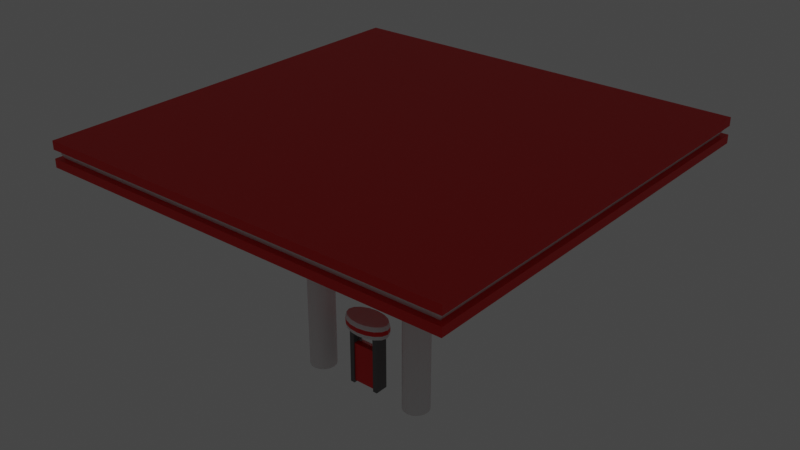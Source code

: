 # Source: posto.blend  (saved by Blender 4.2.66; exported with 4.5.12 LTS)
import bpy
from mathutils import Matrix  # noqa: F401  (used for matrix-valued properties, if any)

bpy.ops.wm.read_factory_settings(use_empty=True)
scene = bpy.context.scene
scene.name = 'Scene'

# ---- collections
col_posto = bpy.data.collections.new('Posto'); scene.collection.children.link(col_posto)
col_bomba = bpy.data.collections.new('Bomba'); col_posto.children.link(col_bomba)
col_lampada = bpy.data.collections.new('Lampada'); col_posto.children.link(col_lampada)
col_pilastra = bpy.data.collections.new('Pilastra'); col_posto.children.link(col_pilastra)
col_teto = bpy.data.collections.new('Teto'); col_posto.children.link(col_teto)

# ---- materials (node trees are filled in below, after node groups)
mat_branco = bpy.data.materials.new('branco')
mat_vermelho = bpy.data.materials.new('vermelho')
mat_vermelho.alpha_threshold = 0.0
mat_vermelho.roughness = 0.5
mat_vermelho.line_color = (0.0, 0.0, 0.0, 1.0)
mat_cinza = bpy.data.materials.new('cinza')
mat_vidro = bpy.data.materials.new('vidro')
mat_luz = bpy.data.materials.new('luz')

# ---- node groups
ng_auto_smooth = bpy.data.node_groups.new('Auto Smooth', 'GeometryNodeTree')
_s = ng_auto_smooth.interface.new_socket(name='Geometry', in_out='OUTPUT', socket_type='NodeSocketGeometry')
_s = ng_auto_smooth.interface.new_socket(name='Geometry', in_out='INPUT', socket_type='NodeSocketGeometry')
_s = ng_auto_smooth.interface.new_socket(name='Angle', in_out='INPUT', socket_type='NodeSocketFloat')
_s.subtype = 'ANGLE'
_s.min_value = 0.0
_s.max_value = 3.142
ng_auto_smooth.is_modifier = True
_N = ng_auto_smooth.nodes; _L = ng_auto_smooth.links
n0 = _N.new('NodeGroupOutput'); n0.name = 'Group Output'; n0.location = (480, -100)
n1 = _N.new('NodeGroupInput'); n1.name = 'Group Input'; n1.location = (-420, -300)
n2 = _N.new('NodeGroupInput'); n2.name = 'Group Input.001'; n2.location = (-60, -100)
n3 = _N.new('GeometryNodeSetShadeSmooth'); n3.name = 'Set Shade Smooth'; n3.location = (120, -100)
n3.domain = 'EDGE'
n4 = _N.new('GeometryNodeSetShadeSmooth'); n4.name = 'Set Shade Smooth.001'; n4.location = (300, -100)
n5 = _N.new('GeometryNodeInputMeshEdgeAngle'); n5.name = 'Edge Angle'; n5.location = (-420, -220)
n6 = _N.new('GeometryNodeInputEdgeSmooth'); n6.name = 'Is Edge Smooth'; n6.location = (-60, -160)
n7 = _N.new('GeometryNodeInputShadeSmooth'); n7.name = 'Is Face Smooth'; n7.location = (-240, -340)
n8 = _N.new('FunctionNodeBooleanMath'); n8.name = 'Boolean Math'; n8.location = (-60, -220)
n9 = _N.new('FunctionNodeCompare'); n9.name = 'Compare'; n9.location = (-240, -180)
n9.operation = 'LESS_EQUAL'
_L.new(n5.outputs[0], n9.inputs[0])
_L.new(n4.outputs[0], n0.inputs[0])
_L.new(n1.outputs[1], n9.inputs[1])
_L.new(n9.outputs[0], n8.inputs[0])
_L.new(n7.outputs[0], n8.inputs[1])
_L.new(n2.outputs[0], n3.inputs[0])
_L.new(n6.outputs[0], n3.inputs[1])
_L.new(n3.outputs[0], n4.inputs[0])
_L.new(n8.outputs[0], n3.inputs[2])
n0.is_active_output = True

# ---- material node trees
mat_branco.use_nodes = True; mat_branco.node_tree.nodes.clear()
_N = mat_branco.node_tree.nodes; _L = mat_branco.node_tree.links
n0 = _N.new('ShaderNodeBsdfPrincipled'); n0.name = 'Principled BSDF'; n0.location = (10, 300)
n0.distribution = 'GGX'
n0.subsurface_method = 'RANDOM_WALK_SKIN'
n0.inputs[3].default_value = 1.45
n0.inputs[27].default_value = (0.0, 0.0, 0.0, 1.0)
n0.inputs[28].default_value = 1.0
n1 = _N.new('ShaderNodeOutputMaterial'); n1.name = 'Material Output'; n1.location = (300, 300)
_L.new(n0.outputs[0], n1.inputs[0])
n1.is_active_output = True
mat_vermelho.use_nodes = True; mat_vermelho.node_tree.nodes.clear()
_N = mat_vermelho.node_tree.nodes; _L = mat_vermelho.node_tree.links
n0 = _N.new('ShaderNodeOutputMaterial'); n0.name = 'Material Output'; n0.location = (300, 300)
n1 = _N.new('ShaderNodeBsdfPrincipled'); n1.name = 'Principled BSDF'; n1.location = (10, 300)
n1.distribution = 'GGX'
n1.subsurface_method = 'RANDOM_WALK_SKIN'
n1.inputs[0].default_value = (0.8, 0.0, 0.0, 1.0)
n1.inputs[3].default_value = 1.45
n1.inputs[27].default_value = (0.0, 0.0, 0.0, 1.0)
n1.inputs[28].default_value = 1.0
_L.new(n1.outputs[0], n0.inputs[0])
n0.is_active_output = True
mat_cinza.use_nodes = True; mat_cinza.node_tree.nodes.clear()
_N = mat_cinza.node_tree.nodes; _L = mat_cinza.node_tree.links
n0 = _N.new('ShaderNodeBsdfPrincipled'); n0.name = 'Principled BSDF'; n0.location = (10, 300)
n0.distribution = 'GGX'
n0.subsurface_method = 'RANDOM_WALK_SKIN'
n0.inputs[0].default_value = (0.1329, 0.1329, 0.1329, 1.0)
n0.inputs[3].default_value = 1.45
n0.inputs[27].default_value = (0.0, 0.0, 0.0, 1.0)
n0.inputs[28].default_value = 1.0
n1 = _N.new('ShaderNodeOutputMaterial'); n1.name = 'Material Output'; n1.location = (300, 300)
_L.new(n0.outputs[0], n1.inputs[0])
n1.is_active_output = True
mat_vidro.use_nodes = True; mat_vidro.node_tree.nodes.clear()
_N = mat_vidro.node_tree.nodes; _L = mat_vidro.node_tree.links
n0 = _N.new('ShaderNodeBsdfPrincipled'); n0.name = 'Principled BSDF'; n0.location = (10, 300)
n0.distribution = 'GGX'
n0.subsurface_method = 'RANDOM_WALK_SKIN'
n0.inputs[0].default_value = (1.0, 1.0, 1.0, 1.0)
n0.inputs[2].default_value = 0.2
n0.inputs[3].default_value = 1.45
n0.inputs[18].default_value = 1.0
n0.inputs[27].default_value = (0.0, 0.0, 0.0, 1.0)
n1 = _N.new('ShaderNodeOutputMaterial'); n1.name = 'Material Output'; n1.location = (300, 300)
_L.new(n0.outputs[0], n1.inputs[0])
n1.is_active_output = True
mat_luz.use_nodes = True; mat_luz.node_tree.nodes.clear()
_N = mat_luz.node_tree.nodes; _L = mat_luz.node_tree.links
n0 = _N.new('ShaderNodeBsdfPrincipled'); n0.name = 'Principled BSDF'; n0.location = (10, 300)
n0.distribution = 'GGX'
n0.subsurface_method = 'RANDOM_WALK_SKIN'
n0.inputs[0].default_value = (1.0, 1.0, 1.0, 1.0)
n0.inputs[3].default_value = 1.45
n0.inputs[27].default_value = (0.9778, 1.0, 0.8444, 1.0)
n0.inputs[28].default_value = 1.0
n1 = _N.new('ShaderNodeOutputMaterial'); n1.name = 'Material Output'; n1.location = (300, 300)
_L.new(n0.outputs[0], n1.inputs[0])
n1.is_active_output = True

# ---- world
world_world = bpy.data.worlds.new('World'); scene.world = world_world
world_world.use_nodes = True; world_world.node_tree.nodes.clear()
_N = world_world.node_tree.nodes; _L = world_world.node_tree.links
n0 = _N.new('ShaderNodeOutputWorld'); n0.name = 'World Output'; n0.location = (300, 300)
n1 = _N.new('ShaderNodeBackground'); n1.name = 'Background'; n1.location = (10, 300)
n1.inputs[0].default_value = (0.05088, 0.05088, 0.05088, 1.0)
_L.new(n1.outputs[0], n0.inputs[0])
n0.is_active_output = True
world_world.color = (0.05088, 0.05088, 0.05088)
world_world.use_sun_shadow = False
world_world.sun_shadow_jitter_overblur = 0.0

# ---- meshes
me_cylinder_007 = bpy.data.meshes.new('Cylinder.007')
me_cylinder_007.from_pydata([(0.0, 0.6, 0.0), (0.0, 0.6, 0.6), (0.3827, 0.5543, 0.0), (0.3827, 0.5543, 0.6), (0.7071, 0.4243, 8.028e-09), (0.7071, 0.4243, 0.6), (0.9239, 0.2296, 0.0), (0.9239, 0.2296, 0.6), (1.0, 0.0, 0.0), (1.0, 4.768e-07, 0.6), (0.9239, -0.2296, 0.0), (0.9239, -0.2296, 0.6), (0.7071, -0.4243, -8.028e-09), (0.7071, -0.4243, 0.6), (0.3827, -0.5543, 8.117e-09), (0.3827, -0.5543, 0.6), (0.0, -0.6, 0.0), (0.0, -0.6, 0.6), (-0.3827, -0.5543, 8.117e-09), (-0.3827, -0.5543, 0.6), (-0.7071, -0.4243, -8.028e-09), (-0.7071, -0.4243, 0.6), (-0.9239, -0.2296, 0.0), (-0.9239, -0.2296, 0.6), (-1.0, 0.0, 0.0), (-1.0, 4.768e-07, 0.6), (-0.9239, 0.2296, 0.0), (-0.9239, 0.2296, 0.6), (-0.7071, 0.4243, 8.028e-09), (-0.7071, 0.4243, 0.6), (-0.3827, 0.5543, 0.0), (-0.3827, 0.5543, 0.6), (2.712e-10, 0.6539, 0.1954), (5.423e-10, 0.6539, 0.4046), (0.3959, 0.6061, 0.4045), (0.3959, 0.6061, 0.1955), (0.7345, 0.4683, 0.4043), (0.7345, 0.4683, 0.1957), (0.9651, 0.2566, 0.404), (0.9651, 0.2566, 0.196), (1.048, 3.13e-07, 0.4038), (1.048, 1.638e-07, 0.1962), (0.9651, -0.2566, 0.404), (0.9651, -0.2566, 0.196), (0.7345, -0.4683, 0.4043), (0.7345, -0.4683, 0.1957), (0.3959, -0.6061, 0.4045), (0.3959, -0.6061, 0.1955), (5.146e-10, -0.6539, 0.4046), (2.573e-10, -0.6539, 0.1954), (-0.3959, -0.6061, 0.4045), (-0.3959, -0.6061, 0.1955), (-0.7345, -0.4683, 0.4043), (-0.7345, -0.4683, 0.1957), (-0.9651, -0.2566, 0.404), (-0.9651, -0.2566, 0.196), (-1.048, 3.13e-07, 0.4038), (-1.048, 1.638e-07, 0.1962), (-0.9651, 0.2566, 0.404), (-0.9651, 0.2566, 0.196), (-0.7345, 0.4683, 0.4043), (-0.7345, 0.4683, 0.1957), (-0.3959, 0.6061, 0.4045), (-0.3959, 0.6061, 0.1955), (-0.5, -0.25, -2.5), (-0.5, -0.25, -0.7), (-0.5, 0.25, -2.5), (-0.5, 0.25, -0.7), (0.5, -0.25, -2.5), (0.5, -0.25, -0.7), (0.5, 0.25, -2.5), (0.5, 0.25, -0.7), (-0.7, -0.3, -2.6), (-0.7, -0.3, -1.192e-07), (-0.7, 0.3, -2.6), (-0.7, 0.3, -1.192e-07), (-0.5, -0.3, -2.6), (-0.5, -0.3, -1.192e-07), (-0.5, 0.3, -2.6), (-0.5, 0.3, -1.192e-07), (0.5, -0.3, -2.6), (0.5, -0.3, -1.192e-07), (0.5, 0.3, -2.6), (0.5, 0.3, -1.192e-07), (0.7, -0.3, -2.6), (0.7, -0.3, -1.192e-07), (0.7, 0.3, -2.6), (0.7, 0.3, -1.192e-07), (-0.5, 0.1, -0.1), (-0.5, 0.1, -0.6), (-0.5, -0.1, -0.1), (-0.5, -0.1, -0.6), (0.5, 0.1, -0.1), (0.5, 0.1, -0.6), (0.5, -0.1, -0.6), (0.5, -0.1, -0.1)], [], [(33, 1, 3, 34), (34, 3, 5, 36), (36, 5, 7, 38), (38, 7, 9, 40), (40, 9, 11, 42), (42, 11, 13, 44), (44, 13, 15, 46), (46, 15, 17, 48), (48, 17, 19, 50), (50, 19, 21, 52), (52, 21, 23, 54), (54, 23, 25, 56), (56, 25, 27, 58), (58, 27, 29, 60), (3, 1, 31, 29, 27, 25, 23, 21, 19, 17, 15, 13, 11, 9, 7, 5), (60, 29, 31, 62), (62, 31, 1, 33), (0, 2, 4, 6, 8, 10, 12, 14, 16, 18, 20, 22, 24, 26, 28, 30), (30, 63, 32, 0), (63, 62, 33, 32), (28, 61, 63, 30), (61, 60, 62, 63), (26, 59, 61, 28), (59, 58, 60, 61), (24, 57, 59, 26), (57, 56, 58, 59), (22, 55, 57, 24), (55, 54, 56, 57), (20, 53, 55, 22), (53, 52, 54, 55), (18, 51, 53, 20), (51, 50, 52, 53), (16, 49, 51, 18), (49, 48, 50, 51), (14, 47, 49, 16), (47, 46, 48, 49), (12, 45, 47, 14), (45, 44, 46, 47), (10, 43, 45, 12), (43, 42, 44, 45), (8, 41, 43, 10), (41, 40, 42, 43), (6, 39, 41, 8), (39, 38, 40, 41), (4, 37, 39, 6), (37, 36, 38, 39), (2, 35, 37, 4), (35, 34, 36, 37), (0, 32, 35, 2), (32, 33, 34, 35), (66, 67, 71, 70), (68, 69, 65, 64), (66, 70, 68, 64), (71, 67, 65, 69), (72, 73, 75, 74), (74, 75, 79, 78), (78, 79, 77, 76), (76, 77, 73, 72), (74, 78, 76, 72), (80, 81, 83, 82), (82, 83, 87, 86), (86, 87, 85, 84), (84, 85, 81, 80), (82, 86, 84, 80), (93, 89, 88, 92), (95, 90, 91, 94), (91, 89, 93, 94), (88, 90, 95, 92)])
me_cylinder_007.polygons.foreach_set('use_smooth', [1, 1, 1, 1, 1, 1, 1, 1, 1, 1, 1, 1, 1, 1, 1, 1, 1, 1, 1, 1, 1, 1, 1, 1, 1, 1, 1, 1, 1, 1, 1, 1, 1, 1, 1, 1, 1, 1, 1, 1, 1, 1, 1, 1, 1, 1, 1, 1, 1, 1, 0, 0, 0, 0, 0, 0, 0, 0, 0, 0, 0, 0, 0, 0, 0, 0, 0, 0])
me_cylinder_007.polygons.foreach_set('material_index', [0, 0, 0, 0, 0, 0, 0, 0, 0, 0, 0, 0, 0, 0, 0, 0, 0, 0, 0, 1, 0, 1, 0, 1, 0, 1, 0, 1, 0, 1, 0, 1, 0, 1, 0, 1, 0, 1, 0, 1, 0, 1, 0, 1, 0, 1, 0, 1, 0, 1, 1, 1, 1, 1, 2, 2, 2, 2, 2, 2, 2, 2, 2, 2, 3, 3, 3, 3])
_uv = me_cylinder_007.uv_layers.new(name='UVMap')
_uv.uv.foreach_set('vector', [0.5, 0.9011, 0.5, 0.9561, 0.6076, 0.9561, 0.6113, 0.9011, 0.6113, 0.9011, 0.6076, 0.9561, 0.6989, 0.9561, 0.7066, 0.9011, 0.7066, 0.9011, 0.6989, 0.9561, 0.7598, 0.9561, 0.7714, 0.901, 0.5722, 0.901, 0.5646, 0.9561, 0.5, 0.9561, 0.5, 0.9009, 0.5, 0.9009, 0.5, 0.9561, 0.4354, 0.9561, 0.4278, 0.901, 0.7714, 0.901, 0.7598, 0.9561, 0.6989, 0.9561, 0.7066, 0.9011, 0.7066, 0.9011, 0.6989, 0.9561, 0.6076, 0.9561, 0.6113, 0.9011, 0.6113, 0.9011, 0.6076, 0.9561, 0.5, 0.9561, 0.5, 0.9011, 0.5, 0.9011, 0.5, 0.9561, 0.3924, 0.9561, 0.3887, 0.9011, 0.3887, 0.9011, 0.3924, 0.9561, 0.3011, 0.9561, 0.2934, 0.9011, 0.2934, 0.9011, 0.3011, 0.9561, 0.2402, 0.9561, 0.2286, 0.901, 0.4278, 0.901, 0.4354, 0.9561, 0.5, 0.9561, 0.5, 0.9009, 0.5, 0.9009, 0.5, 0.9561, 0.5646, 0.9561, 0.5722, 0.901, 0.2286, 0.901, 0.2402, 0.9561, 0.3011, 0.9561, 0.2934, 0.9011, 0.6076, 0.9085, 0.5, 0.9214, 0.3924, 0.9085, 0.3011, 0.8719, 0.2402, 0.8172, 0.2188, 0.7526, 0.2402, 0.688, 0.3011, 0.6333, 0.3924, 0.5967, 0.5, 0.5839, 0.6076, 0.5967, 0.6989, 0.6333, 0.7598, 0.688, 0.7812, 0.7526, 0.7598, 0.8172, 0.6989, 0.8719, 0.2934, 0.9011, 0.3011, 0.9561, 0.3924, 0.9561, 0.3887, 0.9011, 0.3887, 0.9011, 0.3924, 0.9561, 0.5, 0.9561, 0.5, 0.9011, 0.5, 0.9214, 0.6076, 0.9085, 0.6989, 0.8719, 0.7598, 0.8172, 0.7812, 0.7526, 0.7598, 0.688, 0.6989, 0.6333, 0.6076, 0.5967, 0.5, 0.5839, 0.3924, 0.5967, 0.3011, 0.6333, 0.2402, 0.688, 0.2188, 0.7526, 0.2402, 0.8172, 0.3011, 0.8719, 0.3924, 0.9085, 0.3924, 0.7874, 0.3887, 0.8423, 0.5, 0.8423, 0.5, 0.7874, 0.3887, 0.8423, 0.3887, 0.9011, 0.5, 0.9011, 0.5, 0.8423, 0.3011, 0.7874, 0.2934, 0.8424, 0.3887, 0.8423, 0.3924, 0.7874, 0.2934, 0.8424, 0.2934, 0.9011, 0.3887, 0.9011, 0.3887, 0.8423, 0.2402, 0.7874, 0.2286, 0.8425, 0.2934, 0.8424, 0.3011, 0.7874, 0.2286, 0.8425, 0.2286, 0.901, 0.2934, 0.9011, 0.2934, 0.8424, 0.5, 0.7874, 0.5, 0.8425, 0.5722, 0.8425, 0.5646, 0.7874, 0.5, 0.8425, 0.5, 0.9009, 0.5722, 0.901, 0.5722, 0.8425, 0.4354, 0.7874, 0.4278, 0.8425, 0.5, 0.8425, 0.5, 0.7874, 0.4278, 0.8425, 0.4278, 0.901, 0.5, 0.9009, 0.5, 0.8425, 0.3011, 0.7874, 0.2934, 0.8424, 0.2286, 0.8425, 0.2402, 0.7874, 0.2934, 0.8424, 0.2934, 0.9011, 0.2286, 0.901, 0.2286, 0.8425, 0.3924, 0.7874, 0.3887, 0.8423, 0.2934, 0.8424, 0.3011, 0.7874, 0.3887, 0.8423, 0.3887, 0.9011, 0.2934, 0.9011, 0.2934, 0.8424, 0.5, 0.7874, 0.5, 0.8423, 0.3887, 0.8423, 0.3924, 0.7874, 0.5, 0.8423, 0.5, 0.9011, 0.3887, 0.9011, 0.3887, 0.8423, 0.6076, 0.7874, 0.6113, 0.8423, 0.5, 0.8423, 0.5, 0.7874, 0.6113, 0.8423, 0.6113, 0.9011, 0.5, 0.9011, 0.5, 0.8423, 0.6989, 0.7874, 0.7066, 0.8424, 0.6113, 0.8423, 0.6076, 0.7874, 0.7066, 0.8424, 0.7066, 0.9011, 0.6113, 0.9011, 0.6113, 0.8423, 0.7598, 0.7874, 0.7714, 0.8425, 0.7066, 0.8424, 0.6989, 0.7874, 0.7714, 0.8425, 0.7714, 0.901, 0.7066, 0.9011, 0.7066, 0.8424, 0.5, 0.7874, 0.5, 0.8425, 0.4278, 0.8425, 0.4354, 0.7874, 0.5, 0.8425, 0.5, 0.9009, 0.4278, 0.901, 0.4278, 0.8425, 0.5646, 0.7874, 0.5722, 0.8425, 0.5, 0.8425, 0.5, 0.7874, 0.5722, 0.8425, 0.5722, 0.901, 0.5, 0.9009, 0.5, 0.8425, 0.6989, 0.7874, 0.7066, 0.8424, 0.7714, 0.8425, 0.7598, 0.7874, 0.7066, 0.8424, 0.7066, 0.9011, 0.7714, 0.901, 0.7714, 0.8425, 0.6076, 0.7874, 0.6113, 0.8423, 0.7066, 0.8424, 0.6989, 0.7874, 0.6113, 0.8423, 0.6113, 0.9011, 0.7066, 0.9011, 0.7066, 0.8424, 0.5, 0.7874, 0.5, 0.8423, 0.6113, 0.8423, 0.6076, 0.7874, 0.5, 0.8423, 0.5, 0.9011, 0.6113, 0.9011, 0.6113, 0.8423, 0.3594, 0.08423, 0.3594, 0.5905, 0.6406, 0.5905, 0.6406, 0.08423, 0.6406, 0.08423, 0.6406, 0.5905, 0.3594, 0.5905, 0.3594, 0.08423, 0.3594, 0.8229, 0.6406, 0.8229, 0.6406, 0.6823, 0.3594, 0.6823, 0.6406, 0.8229, 0.3594, 0.8229, 0.3594, 0.6823, 0.6406, 0.6823, 0.4156, 0.0561, 0.4156, 0.7874, 0.5844, 0.7874, 0.5844, 0.0561, 0.3031, 0.0561, 0.3031, 0.7874, 0.3594, 0.7874, 0.3594, 0.0561, 0.5844, 0.0561, 0.5844, 0.7874, 0.4156, 0.7874, 0.4156, 0.0561, 0.3594, 0.0561, 0.3594, 0.7874, 0.3031, 0.7874, 0.3031, 0.0561, 0.3031, 0.837, 0.3594, 0.837, 0.3594, 0.6682, 0.3031, 0.6682, 0.4156, 0.0561, 0.4156, 0.7874, 0.5844, 0.7874, 0.5844, 0.0561, 0.6406, 0.0561, 0.6406, 0.7874, 0.6969, 0.7874, 0.6969, 0.0561, 0.5844, 0.0561, 0.5844, 0.7874, 0.4156, 0.7874, 0.4156, 0.0561, 0.6969, 0.0561, 0.6969, 0.7874, 0.6406, 0.7874, 0.6406, 0.0561, 0.6406, 0.837, 0.6969, 0.837, 0.6969, 0.6682, 0.6406, 0.6682, 0.6406, 0.6186, 0.3594, 0.6186, 0.3594, 0.7592, 0.6406, 0.7592, 0.6406, 0.7592, 0.3594, 0.7592, 0.3594, 0.6186, 0.6406, 0.6186, 0.3594, 0.7245, 0.3594, 0.7807, 0.6406, 0.7807, 0.6406, 0.7245, 0.3594, 0.7807, 0.3594, 0.7245, 0.6406, 0.7245, 0.6406, 0.7807])
me_cylinder_007.materials.append(mat_branco)
me_cylinder_007.materials.append(mat_vermelho)
me_cylinder_007.materials.append(mat_cinza)
me_cylinder_007.materials.append(mat_vidro)
me_cylinder_007.update()
me_suporte = bpy.data.meshes.new('Suporte')
me_suporte.from_pydata([(7.153e-07, 0.4307, -1.907e-06), (7.153e-07, 0.05, 0.5), (0.1648, 0.3979, -1.907e-06), (0.01913, 0.04619, 0.5), (0.3046, 0.3046, -1.907e-06), (0.03536, 0.03536, 0.5), (0.3979, 0.1648, -1.907e-06), (0.04619, 0.01913, 0.5), (0.4307, 7.041e-09, -1.907e-06), (0.05, -3.05e-09, 0.5), (0.3979, -0.1648, -1.907e-06), (0.04619, -0.01913, 0.5), (0.3046, -0.3046, -1.907e-06), (0.03536, -0.03536, 0.5), (0.1648, -0.3979, -1.907e-06), (0.01913, -0.04619, 0.5), (7.153e-07, -0.4307, -1.907e-06), (7.153e-07, -0.05, 0.5), (-0.1648, -0.3979, -1.907e-06), (-0.01913, -0.04619, 0.5), (-0.3046, -0.3046, -1.907e-06), (-0.03535, -0.03536, 0.5), (-0.3979, -0.1648, -1.907e-06), (-0.04619, -0.01913, 0.5), (-0.4307, 7.041e-09, -1.907e-06), (-0.05, -3.05e-09, 0.5), (-0.3979, 0.1648, -1.907e-06), (-0.04619, 0.01913, 0.5), (-0.3046, 0.3046, -1.907e-06), (-0.03535, 0.03536, 0.5), (-0.1648, 0.3979, -1.907e-06), (-0.01913, 0.04619, 0.5), (7.153e-07, 0.5, -1.907e-06), (0.1913, 0.4619, -1.907e-06), (0.3536, 0.3536, -1.907e-06), (0.4619, 0.1913, -1.907e-06), (0.5, 7.567e-09, -1.907e-06), (0.4619, -0.1913, -1.907e-06), (0.3536, -0.3536, -1.907e-06), (0.1913, -0.4619, -1.907e-06), (7.153e-07, -0.5, -1.907e-06), (-0.1913, -0.4619, -1.907e-06), (-0.3536, -0.3536, -1.907e-06), (-0.4619, -0.1913, -1.907e-06), (-0.5, 7.567e-09, -1.907e-06), (-0.4619, 0.1913, -1.907e-06), (-0.3536, 0.3536, -1.907e-06), (-0.1913, 0.4619, -1.907e-06), (9.073e-07, 0.02963, 0.4), (0.01134, 0.02737, 0.4), (0.02095, 0.02095, 0.4), (0.02737, 0.01134, 0.4), (0.02963, 1.408e-09, 0.4), (0.02737, -0.01134, 0.4), (0.02095, -0.02095, 0.4), (0.01134, -0.02737, 0.4), (9.073e-07, -0.02963, 0.4), (-0.01134, -0.02737, 0.4), (-0.02095, -0.02095, 0.4), (-0.02737, -0.01134, 0.4), (-0.02963, 1.408e-09, 0.4), (-0.02737, 0.01134, 0.4), (-0.02095, 0.02095, 0.4), (-0.01134, 0.02737, 0.4), (9.06e-07, 0.08614, 0.4), (0.03297, 0.07959, 0.4), (0.06091, 0.06091, 0.4), (0.07959, 0.03297, 0.4), (0.08614, 1.408e-09, 0.4), (0.07959, -0.03297, 0.4), (0.06091, -0.06091, 0.4), (0.03297, -0.07959, 0.4), (9.06e-07, -0.08614, 0.4), (-0.03296, -0.07959, 0.4), (-0.06091, -0.06091, 0.4), (-0.07959, -0.03297, 0.4), (-0.08614, 1.408e-09, 0.4), (-0.07959, 0.03297, 0.4), (-0.06091, 0.06091, 0.4), (-0.03296, 0.07959, 0.4), (8.9e-07, 0.02963, 0.2), (0.01134, 0.02737, 0.2), (0.02095, 0.02095, 0.2), (0.02737, 0.01134, 0.2), (0.02963, 1.408e-09, 0.2), (0.02737, -0.01134, 0.2), (0.02095, -0.02095, 0.2), (0.01134, -0.02737, 0.2), (8.9e-07, -0.02963, 0.2), (-0.01134, -0.02737, 0.2), (-0.02095, -0.02095, 0.2), (-0.02737, -0.01134, 0.2), (-0.02963, 1.408e-09, 0.2), (-0.02737, 0.01134, 0.2), (-0.02095, 0.02095, 0.2), (-0.01134, 0.02737, 0.2), (-0.01913, -0.04619, 0.6), (-0.03535, -0.03536, 0.6), (-0.03535, 0.03536, 0.6), (-0.01913, 0.04619, 0.6), (0.03536, 0.03536, 0.6), (0.04619, 0.01913, 0.6), (0.01913, -0.04619, 0.6), (7.153e-07, -0.05, 0.6), (7.153e-07, 0.05, 0.6), (0.01913, 0.04619, 0.6), (-0.05, -3.05e-09, 0.6), (-0.04619, 0.01913, 0.6), (0.04619, -0.01913, 0.6), (0.03536, -0.03536, 0.6), (-0.04619, -0.01913, 0.6), (0.05, -3.05e-09, 0.6)], [], [(32, 1, 3, 33), (33, 3, 5, 34), (34, 5, 7, 35), (35, 7, 9, 36), (36, 9, 11, 37), (37, 11, 13, 38), (38, 13, 15, 39), (39, 15, 17, 40), (40, 17, 19, 41), (41, 19, 21, 42), (42, 21, 23, 43), (43, 23, 25, 44), (44, 25, 27, 45), (45, 27, 29, 46), (97, 21, 19, 96), (46, 29, 31, 47), (47, 31, 1, 32), (6, 8, 68, 67), (2, 0, 32, 33), (4, 2, 33, 34), (6, 4, 34, 35), (8, 6, 35, 36), (10, 8, 36, 37), (12, 10, 37, 38), (14, 12, 38, 39), (16, 14, 39, 40), (18, 16, 40, 41), (20, 18, 41, 42), (22, 20, 42, 43), (24, 22, 43, 44), (26, 24, 44, 45), (28, 26, 45, 46), (30, 28, 46, 47), (0, 30, 47, 32), (60, 61, 93, 92), (22, 24, 76, 75), (8, 10, 69, 68), (24, 26, 77, 76), (10, 12, 70, 69), (26, 28, 78, 77), (12, 14, 71, 70), (28, 30, 79, 78), (14, 16, 72, 71), (0, 2, 65, 64), (30, 0, 64, 79), (16, 18, 73, 72), (2, 4, 66, 65), (18, 20, 74, 73), (4, 6, 67, 66), (20, 22, 75, 74), (49, 48, 64, 65), (50, 49, 65, 66), (51, 50, 66, 67), (52, 51, 67, 68), (53, 52, 68, 69), (54, 53, 69, 70), (55, 54, 70, 71), (56, 55, 71, 72), (57, 56, 72, 73), (58, 57, 73, 74), (59, 58, 74, 75), (60, 59, 75, 76), (61, 60, 76, 77), (62, 61, 77, 78), (63, 62, 78, 79), (48, 63, 79, 64), (95, 80, 81, 82, 83, 84, 85, 86, 87, 88, 89, 90, 91, 92, 93, 94), (53, 54, 86, 85), (61, 62, 94, 93), (54, 55, 87, 86), (62, 63, 95, 94), (55, 56, 88, 87), (48, 49, 81, 80), (63, 48, 80, 95), (56, 57, 89, 88), (49, 50, 82, 81), (57, 58, 90, 89), (50, 51, 83, 82), (58, 59, 91, 90), (51, 52, 84, 83), (59, 60, 92, 91), (52, 53, 85, 84), (31, 29, 98, 99), (101, 7, 5, 100), (103, 17, 15, 102), (3, 1, 104, 105), (27, 25, 106, 107), (109, 13, 11, 108), (23, 21, 97, 110), (1, 31, 99, 104), (111, 9, 7, 101), (96, 19, 17, 103), (29, 27, 107, 98), (5, 3, 105, 100), (102, 15, 13, 109), (25, 23, 110, 106), (108, 11, 9, 111), (105, 104, 99, 98, 107, 106, 110, 97, 96, 103, 102, 109, 108, 111, 101, 100)])
me_suporte.polygons.foreach_set('use_smooth', [1, 1, 1, 1, 1, 1, 1, 1, 1, 1, 1, 1, 1, 1, 1, 1, 1, 1, 1, 1, 1, 1, 1, 1, 1, 1, 1, 1, 1, 1, 1, 1, 1, 1, 1, 1, 1, 1, 1, 1, 1, 1, 1, 1, 1, 1, 1, 1, 1, 1, 1, 1, 1, 1, 1, 1, 1, 1, 1, 1, 1, 1, 1, 1, 1, 1, 1, 1, 1, 1, 1, 1, 1, 1, 1, 1, 1, 1, 1, 1, 1, 1, 1, 1, 1, 1, 1, 1, 1, 1, 1, 1, 1, 1, 1, 1, 1, 0])
_k = set([(0, 2), (0, 30), (1, 3), (1, 31), (2, 4), (3, 5), (4, 6), (5, 7), (6, 8), (7, 9), (8, 10), (9, 11), (10, 12), (11, 13), (12, 14), (13, 15), (14, 16), (15, 17), (16, 18), (17, 19), (18, 20), (19, 21), (20, 22), (21, 23), (22, 24), (23, 25), (24, 26), (25, 27), (26, 28), (27, 29), (28, 30), (29, 31), (32, 33), (32, 47), (33, 34), (34, 35), (35, 36), (36, 37), (37, 38), (38, 39), (39, 40), (40, 41), (41, 42), (42, 43), (43, 44), (44, 45), (45, 46), (46, 47), (48, 49), (48, 63), (49, 50), (50, 51), (51, 52), (52, 53), (53, 54), (54, 55), (55, 56), (56, 57), (57, 58), (58, 59), (59, 60), (60, 61), (61, 62), (62, 63), (64, 65), (64, 79), (65, 66), (66, 67), (67, 68), (68, 69), (69, 70), (70, 71), (71, 72), (72, 73), (73, 74), (74, 75), (75, 76), (76, 77), (77, 78), (78, 79), (80, 81), (80, 95), (81, 82), (82, 83), (83, 84), (84, 85), (85, 86), (86, 87), (87, 88), (88, 89), (89, 90), (90, 91), (91, 92), (92, 93), (93, 94), (94, 95)])
me_suporte.attributes.new('sharp_edge', 'BOOLEAN', 'EDGE').data.foreach_set('value', [ (min(e.vertices), max(e.vertices)) in _k for e in me_suporte.edges])
_uv = me_suporte.uv_layers.new(name='UVMap')
_uv.uv.foreach_set('vector', [0.1609, 0.4894, 0.4615, 0.7181, 0.4675, 0.7407, 0.1206, 0.5673, 0.1206, 0.5673, 0.4675, 0.7407, 0.48, 0.7575, 0.07022, 0.6243, 0.07022, 0.6243, 0.48, 0.7575, 0.497, 0.7649, 0.01031, 0.6497, 1.01, 0.6497, 0.497, 0.7649, 0.5148, 0.7611, 0.9487, 0.6366, 0.9487, 0.6366, 0.5148, 0.7611, 0.529, 0.747, 0.8948, 0.5888, 0.8948, 0.5888, 0.529, 0.747, 0.5373, 0.7259, 0.8514, 0.5167, 0.8514, 0.5167, 0.5373, 0.7259, 0.539, 0.7017, 0.8162, 0.4297, 0.8162, 0.4297, 0.539, 0.7017, 0.5352, 0.6782, 0.7849, 0.3343, 0.7849, 0.3343, 0.5352, 0.6782, 0.5268, 0.6585, 0.7523, 0.2346, 0.7523, 0.2346, 0.5268, 0.6585, 0.5154, 0.6451, 0.7044, 0.1351, 0.7044, 0.1351, 0.5154, 0.6451, 0.5022, 0.6395, 0.5522, 0.05737, 0.5522, 0.05737, 0.5022, 0.6395, 0.4888, 0.6424, 0.3231, 0.1042, 0.3231, 0.1042, 0.4888, 0.6424, 0.4767, 0.6533, 0.2604, 0.2015, 0.2604, 0.2015, 0.4767, 0.6533, 0.4672, 0.6712, 0.2253, 0.3018, 0.14, 0.8532, 0.06102, 0.3689, 0.108, 0.3436, 0.2159, 0.8084, 0.2253, 0.3018, 0.4672, 0.6712, 0.4617, 0.6937, 0.1943, 0.3991, 0.1943, 0.3991, 0.4617, 0.6937, 0.4615, 0.7181, 0.1609, 0.4894, 0.3237, 0.5939, 0.3191, 0.4811, 0.06462, 0.4991, 0.06163, 0.5479, 0.6648, 0.8979, 0.5, 0.9307, 0.5, 1.0, 0.6913, 0.9619, 0.8046, 0.8046, 0.6648, 0.8979, 0.6913, 0.9619, 0.8536, 0.8536, 0.8979, 0.6648, 0.8046, 0.8046, 0.8536, 0.8536, 0.9619, 0.6913, 0.9307, 0.5, 0.8979, 0.6648, 0.9619, 0.6913, 1.0, 0.5, 0.8979, 0.3352, 0.9307, 0.5, 1.0, 0.5, 0.9619, 0.3087, 0.8046, 0.1954, 0.8979, 0.3352, 0.9619, 0.3087, 0.8536, 0.1464, 0.6648, 0.1021, 0.8046, 0.1954, 0.8536, 0.1464, 0.6913, 0.03806, 0.5, 0.06928, 0.6648, 0.1021, 0.6913, 0.03806, 0.5, 0.0, 0.3352, 0.1021, 0.5, 0.06928, 0.5, 0.0, 0.3087, 0.03806, 0.1954, 0.1954, 0.3352, 0.1021, 0.3087, 0.03806, 0.1464, 0.1464, 0.1021, 0.3352, 0.1954, 0.1954, 0.1464, 0.1464, 0.03806, 0.3087, 0.06928, 0.5, 0.1021, 0.3352, 0.03806, 0.3087, -5.96e-08, 0.5, 0.1021, 0.6648, 0.06928, 0.5, -5.96e-08, 0.5, 0.03806, 0.6913, 0.1954, 0.8046, 0.1021, 0.6648, 0.03806, 0.6913, 0.1464, 0.8536, 0.3352, 0.8979, 0.1954, 0.8046, 0.1464, 0.8536, 0.3087, 0.9619, 0.5, 0.9307, 0.3352, 0.8979, 0.3087, 0.9619, 0.5, 1.0, 0.9574, 0.3767, 0.9527, 0.4109, 0.5464, 0.5643, 0.5396, 0.5316, 0.6782, 0.4002, 0.6806, 0.5133, 0.9353, 0.5132, 0.9387, 0.4644, 0.3191, 0.4811, 0.3244, 0.3683, 0.05872, 0.4513, 0.06462, 0.4991, 0.6806, 0.5133, 0.673, 0.6256, 0.9409, 0.5611, 0.9353, 0.5132, 0.3244, 0.3683, 0.3443, 0.2599, 0.04422, 0.4111, 0.05872, 0.4513, 0.673, 0.6256, 0.6507, 0.7325, 0.9552, 0.6017, 0.9409, 0.5611, 0.3443, 0.2599, 0.3982, 0.1675, 0.02232, 0.3848, 0.04422, 0.4111, 0.6507, 0.7325, 0.5954, 0.8216, 0.9773, 0.6284, 0.9552, 0.6017, 0.3982, 0.1675, 0.5199, 0.1328, 0.9962, 0.3774, 1.022, 0.3848, 0.4818, 0.8539, 0.3836, 0.7996, 0.02963, 0.6226, 0.003862, 0.6359, 0.5954, 0.8216, 0.4818, 0.8539, 1.004, 0.6359, 0.9773, 0.6284, 0.5199, 0.1328, 0.6229, 0.1907, 0.9708, 0.3905, 0.9962, 0.3774, 0.3836, 0.7996, 0.3408, 0.7031, 0.04974, 0.5913, 0.02963, 0.6226, 0.6229, 0.1907, 0.6635, 0.2899, 0.9508, 0.4214, 0.9708, 0.3905, 0.3408, 0.7031, 0.3237, 0.5939, 0.06163, 0.5479, 0.04974, 0.5913, 0.6635, 0.2899, 0.6782, 0.4002, 0.9387, 0.4644, 0.9508, 0.4214, 0.3787, 0.5136, 0.5565, 0.514, 0.5565, 0.5408, 0.3787, 0.5394, 0.3076, 0.511, 0.3787, 0.5136, 0.3787, 0.5394, 0.3076, 0.5321, 0.2763, 0.5068, 0.3076, 0.511, 0.3076, 0.5321, 0.2763, 0.5198, 0.2554, 0.5016, 0.2763, 0.5068, 0.2763, 0.5198, 0.2554, 0.5046, 0.2361, 0.4961, 0.2554, 0.5016, 0.2554, 0.5046, 0.2361, 0.4886, 0.2123, 0.4912, 0.2361, 0.4961, 0.2361, 0.4886, 0.2123, 0.4744, 0.1702, 0.4876, 0.2123, 0.4912, 0.2123, 0.4744, 0.1702, 0.4641, 0.05654, 0.486, 0.1702, 0.4876, 0.1702, 0.4641, 0.05654, 0.4592, 0.8787, 0.4864, 1.057, 0.486, 1.057, 0.4592, 0.8787, 0.4606, 0.8076, 0.489, 0.8787, 0.4864, 0.8787, 0.4606, 0.8076, 0.4679, 0.7763, 0.4932, 0.8076, 0.489, 0.8076, 0.4679, 0.7763, 0.4802, 0.7554, 0.4984, 0.7763, 0.4932, 0.7763, 0.4802, 0.7554, 0.4954, 0.7361, 0.5039, 0.7554, 0.4984, 0.7554, 0.4954, 0.7361, 0.5114, 0.7123, 0.5088, 0.7361, 0.5039, 0.7361, 0.5114, 0.7123, 0.5256, 0.6702, 0.5124, 0.7123, 0.5088, 0.7123, 0.5256, 0.6702, 0.5359, 0.5565, 0.514, 0.6702, 0.5124, 0.6702, 0.5359, 0.5565, 0.5408, 0.3087, 0.9619, 0.5, 1.0, 0.6913, 0.9619, 0.8536, 0.8536, 0.9619, 0.6913, 1.0, 0.5, 0.9619, 0.3087, 0.8536, 0.1464, 0.6913, 0.03806, 0.5, 2.384e-07, 0.3087, 0.03806, 0.1464, 0.1464, 0.03806, 0.3087, 0.0, 0.5, 0.03806, 0.6913, 0.1464, 0.8536, 0.04637, 0.4357, 0.04665, 0.4004, 0.455, 0.5541, 0.4527, 0.5891, 0.9527, 0.4109, 0.955, 0.4459, 0.5467, 0.5996, 0.5464, 0.5643, 0.04665, 0.4004, 0.03984, 0.3675, 0.4635, 0.5231, 0.455, 0.5541, 0.955, 0.4459, 0.9635, 0.4769, 0.5398, 0.6325, 0.5467, 0.5996, 0.03984, 0.3675, 0.02613, 0.3422, 0.477, 0.5004, 0.4635, 0.5231, 0.977, 0.4996, 0.9938, 0.5109, 0.5072, 0.6707, 0.5261, 0.6578, 0.9635, 0.4769, 0.977, 0.4996, 0.5261, 0.6578, 0.5398, 0.6325, 0.02613, 0.3422, 0.007232, 0.3293, 0.4938, 0.4891, 0.477, 0.5004, 0.9938, 0.5109, 1.011, 0.5089, 0.4868, 0.6684, 0.5072, 0.6707, 1.007, 0.3293, 0.9868, 0.3316, 0.5114, 0.4911, 0.4938, 0.4891, 0.01141, 0.5089, 0.02741, 0.494, 0.4691, 0.6514, 0.4868, 0.6684, 0.9868, 0.3316, 0.9691, 0.3486, 0.5274, 0.506, 0.5114, 0.4911, 0.02741, 0.494, 0.0396, 0.4684, 0.4574, 0.6233, 0.4691, 0.6514, 0.9691, 0.3486, 0.9574, 0.3767, 0.5396, 0.5316, 0.5274, 0.506, 0.0396, 0.4684, 0.04637, 0.4357, 0.4527, 0.5891, 0.4574, 0.6233, 0.8247, 0.2888, 0.8722, 0.3294, 0.758, 0.7874, 0.7038, 0.738, 0.5137, 0.6195, 0.5348, 0.1205, 0.64, 0.1468, 0.561, 0.6311, 0.2743, 0.7586, 0.155, 0.307, 0.2038, 0.262, 0.3247, 0.7112, 0.7159, 0.1916, 0.7743, 0.2414, 0.655, 0.693, 0.608, 0.6564, 0.9191, 0.3598, 0.9663, 0.3773, 0.9171, 0.8719, 0.8249, 0.8356, 0.3722, 0.6706, 0.258, 0.2126, 0.3249, 0.1644, 0.4191, 0.6402, 0.01371, 0.3805, 0.06102, 0.3689, 0.14, 0.8532, 0.03476, 0.8795, 0.7743, 0.2414, 0.8247, 0.2888, 0.7038, 0.738, 0.655, 0.693, 0.4663, 0.6227, 0.4171, 0.1281, 0.5348, 0.1205, 0.5137, 0.6195, 0.2159, 0.8084, 0.108, 0.3436, 0.155, 0.307, 0.2743, 0.7586, 0.8722, 0.3294, 0.9191, 0.3598, 0.8249, 0.8356, 0.758, 0.7874, 0.64, 0.1468, 0.7159, 0.1916, 0.608, 0.6564, 0.561, 0.6311, 0.3247, 0.7112, 0.2038, 0.262, 0.258, 0.2126, 0.3722, 0.6706, 0.9663, 0.3773, 1.014, 0.3805, 1.035, 0.8795, 0.9171, 0.8719, 0.4191, 0.6402, 0.3249, 0.1644, 0.4171, 0.1281, 0.4663, 0.6227, 0.6913, 0.9619, 0.5, 1.0, 0.3087, 0.9619, 0.1464, 0.8536, 0.03806, 0.6913, 0.0, 0.5, 0.03806, 0.3087, 0.1464, 0.1464, 0.3087, 0.03806, 0.5, 5.96e-08, 0.6913, 0.03806, 0.8536, 0.1464, 0.9619, 0.3087, 1.0, 0.5, 0.9619, 0.6913, 0.8536, 0.8536])
me_suporte.materials.append(mat_cinza)
me_suporte.update()
me_lampada = bpy.data.meshes.new('Lampada')
me_lampada.from_pydata([(-9.439e-09, -4.731e-10, -0.2), (0.1447, -0.1051, -0.08944), (-0.05528, -0.1701, -0.08944), (-0.1789, -4.731e-10, -0.08944), (-0.05528, 0.1701, -0.08944), (0.1447, 0.1051, -0.08944), (0.05528, -0.1701, 0.08944), (-0.1447, -0.1051, 0.08944), (-0.1447, 0.1051, 0.08944), (0.05528, 0.1701, 0.08944), (0.1789, -4.731e-10, 0.08944), (-9.439e-09, -4.731e-10, 0.2), (-0.03249, -0.1, -0.1701), (0.08506, -0.0618, -0.1701), (0.05257, -0.1618, -0.1051), (0.1701, -4.731e-10, -0.1051), (0.08506, 0.0618, -0.1701), (-0.1051, -4.731e-10, -0.1701), (-0.1376, -0.1, -0.1051), (-0.03249, 0.1, -0.1701), (-0.1376, 0.1, -0.1051), (0.05257, 0.1618, -0.1051), (0.1902, -0.0618, 0.0), (0.1902, 0.0618, 0.0), (-9.439e-09, -0.2, 0.0), (0.1176, -0.1618, 0.0), (-0.1902, -0.0618, 0.0), (-0.1176, -0.1618, 0.0), (-0.1176, 0.1618, 0.0), (-0.1902, 0.0618, 0.0), (0.1176, 0.1618, 0.0), (-9.439e-09, 0.2, 0.0), (0.1376, -0.1, 0.1051), (-0.05257, -0.1618, 0.1051), (-0.1701, -4.731e-10, 0.1051), (-0.05257, 0.1618, 0.1051), (0.1376, 0.1, 0.1051), (0.03249, -0.1, 0.1701), (0.1051, -4.731e-10, 0.1701), (-0.08506, -0.0618, 0.1701), (-0.08506, 0.0618, 0.1701), (0.03249, 0.1, 0.1701)], [], [(0, 13, 12), (1, 13, 15), (0, 12, 17), (0, 17, 19), (0, 19, 16), (1, 15, 22), (2, 14, 24), (3, 18, 26), (4, 20, 28), (5, 21, 30), (1, 22, 25), (2, 24, 27), (3, 26, 29), (4, 28, 31), (5, 30, 23), (6, 32, 37), (7, 33, 39), (8, 34, 40), (9, 35, 41), (10, 36, 38), (38, 41, 11), (38, 36, 41), (36, 9, 41), (41, 40, 11), (41, 35, 40), (35, 8, 40), (40, 39, 11), (40, 34, 39), (34, 7, 39), (39, 37, 11), (39, 33, 37), (33, 6, 37), (37, 38, 11), (37, 32, 38), (32, 10, 38), (23, 36, 10), (23, 30, 36), (30, 9, 36), (31, 35, 9), (31, 28, 35), (28, 8, 35), (29, 34, 8), (29, 26, 34), (26, 7, 34), (27, 33, 7), (27, 24, 33), (24, 6, 33), (25, 32, 6), (25, 22, 32), (22, 10, 32), (30, 31, 9), (30, 21, 31), (21, 4, 31), (28, 29, 8), (28, 20, 29), (20, 3, 29), (26, 27, 7), (26, 18, 27), (18, 2, 27), (24, 25, 6), (24, 14, 25), (14, 1, 25), (22, 23, 10), (22, 15, 23), (15, 5, 23), (16, 21, 5), (16, 19, 21), (19, 4, 21), (19, 20, 4), (19, 17, 20), (17, 3, 20), (17, 18, 3), (17, 12, 18), (12, 2, 18), (15, 16, 5), (15, 13, 16), (13, 0, 16), (12, 14, 2), (12, 13, 14), (13, 1, 14)])
me_lampada.polygons.foreach_set('use_smooth', [True] * 80)
_uv = me_lampada.uv_layers.new(name='UVMap')
_uv.uv.foreach_set('vector', [0.4999, 0.1733, 0.5907, 0.3035, 0.4752, 0.3461, 0.6362, 0.4587, 0.5907, 0.3035, 0.7068, 0.3436, 0.4999, 0.1733, 0.4752, 0.3461, 0.365, 0.2469, 0.4999, 0.1733, 0.365, 0.2469, 0.2672, 0.06037, 0.4999, 0.1733, 0.2672, 0.06037, 0.6912, 0.1446, 0.6362, 0.4587, 0.7068, 0.3436, 0.7138, 0.5431, 0.4624, 0.5206, 0.549, 0.4879, 0.5093, 0.673, 0.2966, 0.383, 0.3826, 0.4446, 0.3001, 0.5591, 0.09274, 0.1965, 0.2222, 0.2574, 0.1202, 0.3679, 0.8045, 0.2648, 0.9241, 0.1608, 0.8962, 0.3572, 0.6362, 0.4587, 0.7138, 0.5431, 0.6202, 0.6321, 0.4624, 0.5206, 0.5093, 0.673, 0.3962, 0.6428, 0.2966, 0.383, 0.3001, 0.5591, 0.2138, 0.4569, 0.09274, 0.1965, 0.1202, 0.3679, 0.009277, 0.327, 0.8045, 0.2648, 0.8962, 0.3572, 0.8001, 0.4409, 0.5927, 0.8035, 0.7222, 0.7426, 0.7672, 0.9396, 0.3045, 0.7352, 0.4241, 0.8392, 0.1912, 0.8554, 0.1362, 0.5413, 0.2068, 0.6564, 0.0907, 0.6965, 0.9624, 0.4794, 1.049, 0.5121, 0.9752, 0.6539, 0.7966, 0.617, 0.8826, 0.5554, 0.865, 0.7531, 0.865, 0.7531, 0.9752, 0.6539, 0.9999, 0.8267, 0.865, 0.7531, 0.8826, 0.5554, 0.9752, 0.6539, 0.8826, 0.5554, 0.9624, 0.4794, 0.9752, 0.6539, 0.9752, 0.6539, 1.091, 0.6965, 0.9999, 0.8267, 0.9752, 0.6539, 1.049, 0.5121, 1.091, 0.6965, 0.04898, 0.5121, 0.1362, 0.5413, 0.0907, 0.6965, 1.091, 0.6965, 1.191, 0.8554, 0.9999, 0.8267, 0.0907, 0.6965, 0.2068, 0.6564, 0.1912, 0.8554, 0.2068, 0.6564, 0.3045, 0.7352, 0.1912, 0.8554, 1.191, 0.8554, 0.7672, 0.9396, 0.9999, 0.8267, 0.1912, 0.8554, 0.4241, 0.8392, 0.7672, 0.9396, 0.4241, 0.8392, 0.5927, 0.8035, 0.7672, 0.9396, 0.7672, 0.9396, 0.865, 0.7531, 0.9999, 0.8267, 0.7672, 0.9396, 0.7222, 0.7426, 0.865, 0.7531, 0.7222, 0.7426, 0.7966, 0.617, 0.865, 0.7531, 0.8001, 0.4409, 0.8826, 0.5554, 0.7966, 0.617, 0.8001, 0.4409, 0.8962, 0.3572, 0.8826, 0.5554, 0.8962, 0.3572, 0.9624, 0.4794, 0.8826, 0.5554, 1.009, 0.327, 1.049, 0.5121, 0.9624, 0.4794, 0.009277, 0.327, 0.1202, 0.3679, 0.04898, 0.5121, 0.1202, 0.3679, 0.1362, 0.5413, 0.04898, 0.5121, 0.2138, 0.4569, 0.2068, 0.6564, 0.1362, 0.5413, 0.2138, 0.4569, 0.3001, 0.5591, 0.2068, 0.6564, 0.3001, 0.5591, 0.3045, 0.7352, 0.2068, 0.6564, 0.3962, 0.6428, 0.4241, 0.8392, 0.3045, 0.7352, 0.3962, 0.6428, 0.5093, 0.673, 0.4241, 0.8392, 0.5093, 0.673, 0.5927, 0.8035, 0.4241, 0.8392, 0.6202, 0.6321, 0.7222, 0.7426, 0.5927, 0.8035, 0.6202, 0.6321, 0.7138, 0.5431, 0.7222, 0.7426, 0.7138, 0.5431, 0.7966, 0.617, 0.7222, 0.7426, 0.8962, 0.3572, 1.009, 0.327, 0.9624, 0.4794, 0.8962, 0.3572, 0.9241, 0.1608, 1.009, 0.327, 0.9241, 0.1608, 1.093, 0.1965, 1.009, 0.327, 0.1202, 0.3679, 0.2138, 0.4569, 0.1362, 0.5413, 0.1202, 0.3679, 0.2222, 0.2574, 0.2138, 0.4569, 0.2222, 0.2574, 0.2966, 0.383, 0.2138, 0.4569, 0.3001, 0.5591, 0.3962, 0.6428, 0.3045, 0.7352, 0.3001, 0.5591, 0.3826, 0.4446, 0.3962, 0.6428, 0.3826, 0.4446, 0.4624, 0.5206, 0.3962, 0.6428, 0.5093, 0.673, 0.6202, 0.6321, 0.5927, 0.8035, 0.5093, 0.673, 0.549, 0.4879, 0.6202, 0.6321, 0.549, 0.4879, 0.6362, 0.4587, 0.6202, 0.6321, 0.7138, 0.5431, 0.8001, 0.4409, 0.7966, 0.617, 0.7138, 0.5431, 0.7068, 0.3436, 0.8001, 0.4409, 0.7068, 0.3436, 0.8045, 0.2648, 0.8001, 0.4409, 0.6912, 0.1446, 0.9241, 0.1608, 0.8045, 0.2648, 0.6912, 0.1446, 1.267, 0.06037, 0.9241, 0.1608, 1.267, 0.06037, 1.093, 0.1965, 0.9241, 0.1608, 0.2672, 0.06037, 0.2222, 0.2574, 0.09274, 0.1965, 0.2672, 0.06037, 0.365, 0.2469, 0.2222, 0.2574, 0.365, 0.2469, 0.2966, 0.383, 0.2222, 0.2574, 0.365, 0.2469, 0.3826, 0.4446, 0.2966, 0.383, 0.365, 0.2469, 0.4752, 0.3461, 0.3826, 0.4446, 0.4752, 0.3461, 0.4624, 0.5206, 0.3826, 0.4446, 0.7068, 0.3436, 0.6912, 0.1446, 0.8045, 0.2648, 0.7068, 0.3436, 0.5907, 0.3035, 0.6912, 0.1446, 0.5907, 0.3035, 0.4999, 0.1733, 0.6912, 0.1446, 0.4752, 0.3461, 0.549, 0.4879, 0.4624, 0.5206, 0.4752, 0.3461, 0.5907, 0.3035, 0.549, 0.4879, 0.5907, 0.3035, 0.6362, 0.4587, 0.549, 0.4879])
me_lampada.materials.append(mat_luz)
me_lampada.update()
me_pilastras = bpy.data.meshes.new('Pilastras')
me_pilastras.from_pydata([(-1.248e-09, 0.345, 0.0), (0.132, 0.3188, 0.0), (0.244, 0.244, 0.0), (0.3188, 0.132, 0.0), (0.345, -3.815e-07, 0.0), (0.3188, -0.132, 0.0), (0.244, -0.244, 0.0), (0.132, -0.3188, 0.0), (-1.248e-09, -0.345, 0.0), (-0.132, -0.3188, 0.0), (-0.244, -0.244, 0.0), (-0.3188, -0.132, 0.0), (-0.345, -3.815e-07, 0.0), (-0.3188, 0.132, 0.0), (-0.244, 0.244, 0.0), (-0.132, 0.3188, 0.0), (3.948e-09, 0.345, 1.8), (0.132, 0.3188, 1.8), (0.244, 0.244, 1.8), (0.3188, 0.132, 1.8), (0.345, -2.098e-07, 1.8), (0.3188, -0.132, 1.8), (0.244, -0.244, 1.8), (0.132, -0.3188, 1.8), (3.948e-09, -0.345, 1.8), (-0.132, -0.3188, 1.8), (-0.244, -0.244, 1.8), (-0.3188, -0.132, 1.8), (-0.345, -2.098e-07, 1.8), (-0.3188, 0.132, 1.8), (-0.244, 0.244, 1.8), (-0.132, 0.3188, 1.8), (0.244, 0.244, 0.0), (-0.244, -0.244, 0.0), (0.244, 0.244, 0.0), (-1.937e-07, -1.937e-07, 0.0), (-8.39e-10, 0.5751, -6.0), (-8.39e-10, 0.5751, 0.0), (0.2201, 0.5313, -6.0), (0.2201, 0.5313, 0.0), (0.4066, 0.4066, -6.0), (0.4066, 0.4066, 0.0), (0.5313, 0.2201, -6.0), (0.5313, 0.2201, 0.0), (0.5751, 0.0, -6.0), (0.5751, 0.0, 0.0), (0.5313, -0.2201, -6.0), (0.5313, -0.2201, 0.0), (0.4066, -0.4066, -6.0), (0.4066, -0.4066, 0.0), (0.2201, -0.5313, -6.0), (0.2201, -0.5313, 0.0), (-8.39e-10, -0.5751, -6.0), (-8.39e-10, -0.5751, 0.0), (-0.2201, -0.5313, -6.0), (-0.2201, -0.5313, 0.0), (-0.4066, -0.4066, -6.0), (-0.4066, -0.4066, 0.0), (-0.5313, -0.2201, -6.0), (-0.5313, -0.2201, 0.0), (-0.5751, 0.0, -6.0), (-0.5751, 0.0, 0.0), (-0.5313, 0.2201, -6.0), (-0.5313, 0.2201, 0.0), (-0.4066, 0.4066, -6.0), (-0.4066, 0.4066, 0.0), (-0.2201, 0.5313, -6.0), (-0.2201, 0.5313, 0.0), (5.0, 0.5751, -6.0), (5.0, 0.5751, 0.0), (5.22, 0.5313, -6.0), (5.22, 0.5313, 0.0), (5.407, 0.4066, -6.0), (5.407, 0.4066, 0.0), (5.531, 0.2201, -6.0), (5.531, 0.2201, 0.0), (5.575, 0.0, -6.0), (5.575, 0.0, 0.0), (5.531, -0.2201, -6.0), (5.531, -0.2201, 0.0), (5.407, -0.4066, -6.0), (5.407, -0.4066, 0.0), (5.22, -0.5313, -6.0), (5.22, -0.5313, 0.0), (5.0, -0.5751, -6.0), (5.0, -0.5751, 0.0), (4.78, -0.5313, -6.0), (4.78, -0.5313, 0.0), (4.593, -0.4066, -6.0), (4.593, -0.4066, 0.0), (4.469, -0.2201, -6.0), (4.469, -0.2201, 0.0), (4.425, 0.0, -6.0), (4.425, 0.0, 0.0), (4.469, 0.2201, -6.0), (4.469, 0.2201, 0.0), (4.593, 0.4066, -6.0), (4.593, 0.4066, 0.0), (4.78, 0.5313, -6.0), (4.78, 0.5313, 0.0), (0.4111, 0.4, -0.2), (0.4111, 0.4, -0.8), (0.4111, -0.4, -0.2), (0.4111, -0.4, -0.8), (0.5751, 0.0, -0.8), (0.5313, -0.2201, -0.8), (0.5313, 0.2201, -0.8), (0.5751, 0.0, -0.2), (0.5313, -0.2201, -0.2), (0.5313, 0.2201, -0.2), (4.589, 0.4, -0.2), (4.589, 0.4, -0.8), (4.589, -0.4, -0.2), (4.589, -0.4, -0.8), (4.425, 0.0, -0.8), (4.469, -0.2201, -0.8), (4.469, 0.2201, -0.8), (4.469, -0.2201, -0.2), (4.425, 0.0, -0.2), (4.469, 0.2201, -0.2)], [], [(1, 0, 16, 17), (17, 18, 2, 32, 1), (19, 3, 2, 18), (20, 4, 3, 19), (21, 5, 4, 20), (22, 6, 5, 21), (23, 7, 6, 22), (24, 8, 7, 23), (25, 9, 8, 24), (26, 10, 9, 25), (26, 27, 11, 33, 10), (12, 11, 27, 28), (13, 12, 28, 29), (14, 13, 29, 30), (15, 14, 30, 31), (0, 15, 31, 16), (15, 0, 1, 32, 34, 2, 3, 4, 5, 6, 7, 8, 9, 10, 33, 35, 14), (2, 34, 32), (12, 13, 14, 35, 33, 11), (31, 30, 29, 28, 27, 26, 25, 24, 23, 22, 21, 20, 19, 18, 17, 16), (36, 37, 39, 38), (38, 39, 41, 40), (40, 41, 43, 42), (42, 43, 45, 44), (44, 45, 47, 46), (46, 47, 49, 48), (48, 49, 51, 50), (50, 51, 53, 52), (52, 53, 55, 54), (54, 55, 57, 56), (56, 57, 59, 58), (58, 59, 61, 60), (60, 61, 63, 62), (62, 63, 65, 64), (39, 37, 67, 65, 63, 61, 59, 57, 55, 53, 51, 49, 47, 45, 43, 41), (64, 65, 67, 66), (66, 67, 37, 36), (36, 38, 40, 42, 44, 46, 48, 50, 52, 54, 56, 58, 60, 62, 64, 66), (68, 69, 71, 70), (70, 71, 73, 72), (72, 73, 75, 74), (74, 75, 77, 76), (76, 77, 79, 78), (78, 79, 81, 80), (80, 81, 83, 82), (82, 83, 85, 84), (84, 85, 87, 86), (86, 87, 89, 88), (88, 89, 91, 90), (90, 91, 93, 92), (92, 93, 95, 94), (94, 95, 97, 96), (71, 69, 99, 97, 95, 93, 91, 89, 87, 85, 83, 81, 79, 77, 75, 73), (96, 97, 99, 98), (98, 99, 69, 68), (68, 70, 72, 74, 76, 78, 80, 82, 84, 86, 88, 90, 92, 94, 96, 98), (111, 101, 100, 110), (102, 103, 113, 112), (113, 103, 105, 104, 106, 101, 111, 116, 114, 115), (110, 100, 109, 107, 108, 102, 112, 117, 118, 119), (100, 101, 106, 109), (106, 104, 107, 109), (104, 105, 108, 107), (103, 102, 108, 105), (112, 113, 115, 117), (117, 115, 114, 118), (118, 114, 116, 119), (111, 110, 119, 116)])
me_pilastras.polygons.foreach_set('use_smooth', [1, 1, 1, 1, 1, 1, 1, 1, 1, 1, 1, 1, 1, 1, 1, 1, 1, 1, 1, 0, 1, 1, 1, 1, 1, 1, 1, 1, 1, 1, 1, 1, 1, 1, 1, 1, 1, 1, 1, 1, 1, 1, 1, 1, 1, 1, 1, 1, 1, 1, 1, 1, 1, 1, 1, 1, 0, 0, 0, 0, 1, 1, 1, 1, 1, 1, 1, 1])
me_pilastras.polygons.foreach_set('material_index', [0, 0, 0, 0, 0, 0, 0, 0, 0, 0, 0, 0, 0, 0, 0, 0, 0, 0, 0, 0, 1, 1, 1, 1, 1, 1, 1, 1, 1, 1, 1, 1, 1, 1, 1, 1, 1, 1, 1, 1, 1, 1, 1, 1, 1, 1, 1, 1, 1, 1, 1, 1, 1, 1, 1, 1, 2, 2, 2, 2, 2, 2, 2, 2, 2, 2, 2, 2])
_uv = me_pilastras.uv_layers.new(name='UVMap')
_uv.uv.foreach_set('vector', [0.3209, 0.7581, 0.3056, 0.7581, 0.3056, 0.9658, 0.3209, 0.9658, 0.3209, 0.9658, 0.3338, 0.9658, 0.3338, 0.7581, 0.3338, 0.7581, 0.3209, 0.7581, 0.5242, 0.9658, 0.5242, 0.7581, 0.5372, 0.7581, 0.5372, 0.9658, 0.509, 0.9658, 0.509, 0.7581, 0.5242, 0.7581, 0.5242, 0.9658, 0.4938, 0.9658, 0.4938, 0.7581, 0.509, 0.7581, 0.509, 0.9658, 0.4809, 0.9658, 0.4809, 0.7581, 0.4938, 0.7581, 0.4938, 0.9658, 0.3209, 0.9658, 0.3209, 0.7581, 0.3338, 0.7581, 0.3338, 0.9658, 0.3056, 0.9658, 0.3056, 0.7581, 0.3209, 0.7581, 0.3209, 0.9658, 0.2904, 0.9658, 0.2904, 0.7581, 0.3056, 0.7581, 0.3056, 0.9658, 0.2775, 0.9658, 0.2775, 0.7581, 0.2904, 0.7581, 0.2904, 0.9658, 0.4809, 0.9658, 0.4938, 0.9658, 0.4938, 0.7581, 0.4809, 0.7581, 0.4809, 0.7581, 0.509, 0.7581, 0.4938, 0.7581, 0.4938, 0.9658, 0.509, 0.9658, 0.5242, 0.7581, 0.509, 0.7581, 0.509, 0.9658, 0.5242, 0.9658, 0.5372, 0.7581, 0.5242, 0.7581, 0.5242, 0.9658, 0.5372, 0.9658, 0.2904, 0.7581, 0.2775, 0.7581, 0.2775, 0.9658, 0.2904, 0.9658, 0.3056, 0.7581, 0.2904, 0.7581, 0.2904, 0.9658, 0.3056, 0.9658, 0.2904, 0.628, 0.3056, 0.631, 0.3209, 0.628, 0.3338, 0.6193, 0.3338, 0.6193, 0.3338, 0.6193, 0.3424, 0.6064, 0.3455, 0.5912, 0.3424, 0.5759, 0.3338, 0.563, 0.3209, 0.5544, 0.3056, 0.5514, 0.2904, 0.5544, 0.2775, 0.563, 0.2775, 0.563, 0.3056, 0.5912, 0.2775, 0.6193, 0.3338, 0.6193, 0.3338, 0.6193, 0.3338, 0.6193, 0.2658, 0.5912, 0.2689, 0.6064, 0.2775, 0.6193, 0.3056, 0.5912, 0.2775, 0.563, 0.2689, 0.5759, 0.2904, 0.628, 0.2775, 0.6193, 0.2689, 0.6064, 0.2658, 0.5912, 0.2689, 0.5759, 0.2775, 0.563, 0.2904, 0.5544, 0.3056, 0.5514, 0.3209, 0.5544, 0.3338, 0.563, 0.3424, 0.5759, 0.3455, 0.5912, 0.3424, 0.6064, 0.3338, 0.6193, 0.3209, 0.628, 0.3056, 0.631, 0.3056, 0.06584, 0.3056, 0.7581, 0.331, 0.7581, 0.331, 0.06584, 0.331, 0.06584, 0.331, 0.7581, 0.3526, 0.7581, 0.3526, 0.06584, 0.5559, 0.06584, 0.5559, 0.7581, 0.5344, 0.7581, 0.5344, 0.06584, 0.5344, 0.06584, 0.5344, 0.7581, 0.509, 0.7581, 0.509, 0.06584, 0.509, 0.06584, 0.509, 0.7581, 0.4836, 0.7581, 0.4836, 0.06584, 0.4836, 0.06584, 0.4836, 0.7581, 0.4621, 0.7581, 0.4621, 0.06584, 0.3526, 0.06584, 0.3526, 0.7581, 0.331, 0.7581, 0.331, 0.06584, 0.331, 0.06584, 0.331, 0.7581, 0.3056, 0.7581, 0.3056, 0.06584, 0.3056, 0.06584, 0.3056, 0.7581, 0.2802, 0.7581, 0.2802, 0.06584, 0.2802, 0.06584, 0.2802, 0.7581, 0.2587, 0.7581, 0.2587, 0.06584, 0.4621, 0.06584, 0.4621, 0.7581, 0.4836, 0.7581, 0.4836, 0.06584, 0.4836, 0.06584, 0.4836, 0.7581, 0.509, 0.7581, 0.509, 0.06584, 0.509, 0.06584, 0.509, 0.7581, 0.5344, 0.7581, 0.5344, 0.06584, 0.5344, 0.06584, 0.5344, 0.7581, 0.5559, 0.7581, 0.5559, 0.06584, 0.331, 0.6525, 0.3056, 0.6575, 0.2802, 0.6525, 0.2587, 0.6381, 0.2443, 0.6166, 0.2393, 0.5912, 0.2443, 0.5658, 0.2587, 0.5443, 0.2802, 0.5299, 0.3056, 0.5248, 0.331, 0.5299, 0.3526, 0.5443, 0.3669, 0.5658, 0.372, 0.5912, 0.3669, 0.6166, 0.3526, 0.6381, 0.2587, 0.06584, 0.2587, 0.7581, 0.2802, 0.7581, 0.2802, 0.06584, 0.2802, 0.06584, 0.2802, 0.7581, 0.3056, 0.7581, 0.3056, 0.06584, 0.3056, 0.6575, 0.331, 0.6525, 0.3526, 0.6381, 0.3669, 0.6166, 0.372, 0.5912, 0.3669, 0.5658, 0.3526, 0.5443, 0.331, 0.5299, 0.3056, 0.5248, 0.2802, 0.5299, 0.2587, 0.5443, 0.2443, 0.5658, 0.2393, 0.5912, 0.2443, 0.6166, 0.2587, 0.6381, 0.2802, 0.6525, 0.8826, 0.06584, 0.8826, 0.7581, 0.908, 0.7581, 0.908, 0.06584, 0.908, 0.06584, 0.908, 0.7581, 0.9295, 0.7581, 0.9295, 0.06584, 0.5559, 0.06584, 0.5559, 0.7581, 0.5344, 0.7581, 0.5344, 0.06584, 0.5344, 0.06584, 0.5344, 0.7581, 0.509, 0.7581, 0.509, 0.06584, 0.509, 0.06584, 0.509, 0.7581, 0.4836, 0.7581, 0.4836, 0.06584, 0.4836, 0.06584, 0.4836, 0.7581, 0.4621, 0.7581, 0.4621, 0.06584, 0.9295, 0.06584, 0.9295, 0.7581, 0.908, 0.7581, 0.908, 0.06584, 0.908, 0.06584, 0.908, 0.7581, 0.8826, 0.7581, 0.8826, 0.06584, 0.8826, 0.06584, 0.8826, 0.7581, 0.8572, 0.7581, 0.8572, 0.06584, 0.8572, 0.06584, 0.8572, 0.7581, 0.8356, 0.7581, 0.8356, 0.06584, 0.4621, 0.06584, 0.4621, 0.7581, 0.4836, 0.7581, 0.4836, 0.06584, 0.4836, 0.06584, 0.4836, 0.7581, 0.509, 0.7581, 0.509, 0.06584, 0.509, 0.06584, 0.509, 0.7581, 0.5344, 0.7581, 0.5344, 0.06584, 0.5344, 0.06584, 0.5344, 0.7581, 0.5559, 0.7581, 0.5559, 0.06584, 0.908, 0.6525, 0.8826, 0.6575, 0.8572, 0.6525, 0.8356, 0.6381, 0.8213, 0.6166, 0.8162, 0.5912, 0.8213, 0.5658, 0.8356, 0.5443, 0.8572, 0.5299, 0.8826, 0.5248, 0.908, 0.5299, 0.9295, 0.5443, 0.9439, 0.5658, 0.9489, 0.5912, 0.9439, 0.6166, 0.9295, 0.6381, 0.8356, 0.06584, 0.8356, 0.7581, 0.8572, 0.7581, 0.8572, 0.06584, 0.8572, 0.06584, 0.8572, 0.7581, 0.8826, 0.7581, 0.8826, 0.06584, 0.8826, 0.6575, 0.908, 0.6525, 0.9295, 0.6381, 0.9439, 0.6166, 0.9489, 0.5912, 0.9439, 0.5658, 0.9295, 0.5443, 0.908, 0.5299, 0.8826, 0.5248, 0.8572, 0.5299, 0.8356, 0.5443, 0.8213, 0.5658, 0.8162, 0.5912, 0.8213, 0.6166, 0.8356, 0.6381, 0.8572, 0.6525, 0.8351, 0.6658, 0.3531, 0.6658, 0.3531, 0.7351, 0.8351, 0.7351, 0.3531, 0.7351, 0.3531, 0.6658, 0.8351, 0.6658, 0.8351, 0.7351, 0.8351, 0.545, 0.3531, 0.545, 0.3669, 0.5658, 0.372, 0.5912, 0.3669, 0.6166, 0.3531, 0.6373, 0.8351, 0.6373, 0.8213, 0.6166, 0.8162, 0.5912, 0.8213, 0.5658, 0.8351, 0.6373, 0.3531, 0.6373, 0.3669, 0.6166, 0.372, 0.5912, 0.3669, 0.5658, 0.3531, 0.545, 0.8351, 0.545, 0.8213, 0.5658, 0.8162, 0.5912, 0.8213, 0.6166, 0.5552, 0.7351, 0.5552, 0.6658, 0.5344, 0.6658, 0.5344, 0.7351, 0.5344, 0.6658, 0.509, 0.6658, 0.509, 0.7351, 0.5344, 0.7351, 0.509, 0.6658, 0.4836, 0.6658, 0.4836, 0.7351, 0.509, 0.7351, 0.4628, 0.6658, 0.4628, 0.7351, 0.4836, 0.7351, 0.4836, 0.6658, 0.4628, 0.7351, 0.4628, 0.6658, 0.4836, 0.6658, 0.4836, 0.7351, 0.4836, 0.7351, 0.4836, 0.6658, 0.509, 0.6658, 0.509, 0.7351, 0.509, 0.7351, 0.509, 0.6658, 0.5344, 0.6658, 0.5344, 0.7351, 0.5552, 0.6658, 0.5552, 0.7351, 0.5344, 0.7351, 0.5344, 0.6658])
me_pilastras.materials.append(mat_cinza)
me_pilastras.materials.append(mat_branco)
me_pilastras.materials.append(mat_vermelho)
me_pilastras.update()
me_teto = bpy.data.meshes.new('Teto')
me_teto.from_pydata([(-1.0, -1.0, -0.2), (-1.0, -1.0, 1.0), (-1.0, 1.0, -0.2), (-1.0, 1.0, 1.0), (1.0, -1.0, -0.2), (1.0, -1.0, 1.0), (1.0, 1.0, -0.2), (1.0, 1.0, 1.0), (-1.0, -1.0, 0.2), (-1.0, -1.0, 0.6), (-1.0, 1.0, 0.6), (-1.0, 1.0, 0.2), (1.0, 1.0, 0.6), (1.0, 1.0, 0.2), (1.0, -1.0, 0.6), (1.0, -1.0, 0.2), (-0.7593, -0.7593, 0.2), (-0.7593, -0.7593, 0.6), (-0.7593, 0.7593, 0.6), (-0.7593, 0.7593, 0.2), (0.7593, 0.7593, 0.6), (0.7593, 0.7593, 0.2), (0.7593, -0.7593, 0.6), (0.7593, -0.7593, 0.2), (-0.9715, -0.9715, 0.2), (-0.9715, -0.9715, 0.6), (-0.9715, 0.9715, 0.6), (-0.9715, 0.9715, 0.2), (0.9715, 0.9715, 0.6), (0.9715, 0.9715, 0.2), (0.9715, -0.9715, 0.6), (0.9715, -0.9715, 0.2), (-0.9812, -0.9812, 0.4), (-0.9812, 0.9812, 0.4), (0.9812, 0.9812, 0.4), (0.9812, -0.9812, 0.4)], [], [(9, 1, 3, 10), (10, 3, 7, 12), (12, 7, 5, 14), (14, 5, 1, 9), (2, 6, 4, 0), (7, 3, 1, 5), (4, 15, 8, 0), (9, 10, 18, 17), (6, 13, 15, 4), (8, 15, 23, 16), (2, 11, 13, 6), (15, 13, 21, 23), (0, 8, 11, 2), (13, 11, 19, 21), (22, 17, 25, 30), (20, 22, 30, 28), (18, 20, 28, 26), (17, 18, 26, 25), (10, 12, 20, 18), (12, 14, 22, 20), (14, 9, 17, 22), (11, 8, 16, 19), (35, 30, 25, 32), (34, 28, 30, 35), (33, 26, 28, 34), (32, 25, 26, 33), (19, 16, 24, 27), (21, 19, 27, 29), (23, 21, 29, 31), (16, 23, 31, 24), (24, 32, 33, 27), (27, 33, 34, 29), (29, 34, 35, 31), (31, 35, 32, 24)])
me_teto.polygons.foreach_set('material_index', [0, 0, 0, 0, 0, 0, 0, 0, 0, 0, 0, 0, 0, 0, 0, 0, 0, 0, 0, 0, 0, 0, 1, 1, 1, 1, 0, 0, 0, 0, 1, 1, 1, 1])
_uv = me_teto.uv_layers.new(name='UVMap')
_uv.uv.foreach_set('vector', [0.0, 0.6, 0.0, 0.8, 1.0, 0.8, 1.0, 0.6, 0.0, 0.6, 0.0, 0.8, 1.0, 0.8, 1.0, 0.6, 1.0, 0.6, 1.0, 0.8, 0.0, 0.8, 0.0, 0.6, 1.0, 0.6, 1.0, 0.8, 0.0, 0.8, 0.0, 0.6, 0.0, 1.0, 1.0, 1.0, 1.0, 0.0, 0.0, 0.0, 1.0, 1.0, 0.0, 1.0, 0.0, 0.0, 1.0, 0.0, 1.0, 0.2, 1.0, 0.4, 0.0, 0.4, 0.0, 0.2, 0.0, 0.0, 0.0, 1.0, 0.1203, 0.8797, 0.1203, 0.1203, 1.0, 0.2, 1.0, 0.4, 0.0, 0.4, 0.0, 0.2, 0.0, 0.0, 1.0, 0.0, 0.8797, 0.1203, 0.1203, 0.1203, 0.0, 0.2, 0.0, 0.4, 1.0, 0.4, 1.0, 0.2, 1.0, 0.0, 1.0, 1.0, 0.8797, 0.8797, 0.8797, 0.1203, 0.0, 0.2, 0.0, 0.4, 1.0, 0.4, 1.0, 0.2, 1.0, 1.0, 0.0, 1.0, 0.1203, 0.8797, 0.8797, 0.8797, 0.8797, 0.1203, 0.1203, 0.1203, 0.01426, 0.01426, 0.9857, 0.01426, 0.8797, 0.8797, 0.8797, 0.1203, 0.9857, 0.01426, 0.9857, 0.9857, 0.1203, 0.8797, 0.8797, 0.8797, 0.9857, 0.9857, 0.01426, 0.9857, 0.1203, 0.1203, 0.1203, 0.8797, 0.01426, 0.9857, 0.01426, 0.01426, 0.0, 1.0, 1.0, 1.0, 0.8797, 0.8797, 0.1203, 0.8797, 1.0, 1.0, 1.0, 0.0, 0.8797, 0.1203, 0.8797, 0.8797, 1.0, 0.0, 0.0, 0.0, 0.1203, 0.1203, 0.8797, 0.1203, 0.0, 1.0, 0.0, 0.0, 0.1203, 0.1203, 0.1203, 0.8797, 0.9906, 0.5, 0.9857, 0.6, 0.01426, 0.6, 0.009407, 0.5, 0.9906, 0.5, 0.9857, 0.6, 0.01426, 0.6, 0.009407, 0.5, 0.009407, 0.5, 0.01426, 0.6, 0.9857, 0.6, 0.9906, 0.5, 0.009407, 0.5, 0.01426, 0.6, 0.9857, 0.6, 0.9906, 0.5, 0.1203, 0.8797, 0.1203, 0.1203, 0.01426, 0.01426, 0.01426, 0.9857, 0.8797, 0.8797, 0.1203, 0.8797, 0.01426, 0.9857, 0.9857, 0.9857, 0.8797, 0.1203, 0.8797, 0.8797, 0.9857, 0.9857, 0.9857, 0.01426, 0.1203, 0.1203, 0.8797, 0.1203, 0.9857, 0.01426, 0.01426, 0.01426, 0.01426, 0.4, 0.009407, 0.5, 0.9906, 0.5, 0.9857, 0.4, 0.01426, 0.4, 0.009407, 0.5, 0.9906, 0.5, 0.9857, 0.4, 0.9857, 0.4, 0.9906, 0.5, 0.009407, 0.5, 0.01426, 0.4, 0.9857, 0.4, 0.9906, 0.5, 0.009407, 0.5, 0.01426, 0.4])
me_teto.materials.append(mat_vermelho)
me_teto.materials.append(mat_branco)
me_teto.update()

# ---- objects
ob_bomba = bpy.data.objects.new('bomba', None)
ob_cylinder_006 = bpy.data.objects.new('Cylinder.006', me_cylinder_007)
ob_lampada = bpy.data.objects.new('lampada', None)
ob_suporte = bpy.data.objects.new('Suporte', me_suporte)
ob_lampada_1 = bpy.data.objects.new('Lampada', me_lampada)
ob_pilastra = bpy.data.objects.new('pilastra', None)
ob_pilastras = bpy.data.objects.new('Pilastras', me_pilastras)
ob_teto = bpy.data.objects.new('teto', me_teto)

# ---- transforms, parenting, visibility, modifiers, constraints
ob_bomba.location = (2.5, -5.0, 0.0)
ob_cylinder_006.parent = ob_bomba
ob_cylinder_006.matrix_parent_inverse = Matrix(((1.0, -0.0, -0.0, -3.6), (-0.0, 1.0, 0.0, 5.0), (-0.0, -0.0, 1.0, -0.0), (-0.0, 0.0, -0.0, 1.0)))
ob_cylinder_006.location = (3.6, -5.0, 2.6)
_m = ob_cylinder_006.modifiers.new('Auto Smooth', 'NODES')
_m.node_group = ng_auto_smooth
_gi = [s.identifier for s in ng_auto_smooth.interface.items_tree if s.item_type == 'SOCKET' and s.in_out == 'INPUT']
_m[_gi[1]] = 0.5236  # Angle
ob_lampada.location = (-6.0, -6.0, 8.0)
ob_suporte.parent = ob_lampada
ob_suporte.matrix_parent_inverse = Matrix(((1.0, -0.0, 0.0, 8.0), (-0.0, 1.0, -0.0, 8.0), (-0.0, 0.0, 1.0, -7.8), (-0.0, 0.0, -0.0, 1.0)))
ob_suporte.location = (-8.0, -8.0, 7.0)
ob_lampada_1.parent = ob_lampada
ob_lampada_1.matrix_parent_inverse = Matrix(((1.0, -0.0, 0.0, 8.0), (-0.0, 1.0, -0.0, 8.0), (-0.0, 0.0, 1.0, -7.8), (-0.0, 0.0, -0.0, 1.0)))
ob_lampada_1.location = (-8.0, -8.0, 7.0)
ob_pilastra.location = (0.0, -5.0, 0.0)
ob_pilastras.parent = ob_pilastra
ob_pilastras.matrix_parent_inverse = Matrix(((1.0, -0.0, -0.0, -0.0), (-0.0, 1.0, 0.0, 5.0), (-0.0, -0.0, 1.0, -0.0), (-0.0, 0.0, -0.0, 1.0)))
ob_pilastras.location = (0.0, -5.0, 6.0)
_m = ob_pilastras.modifiers.new('Auto Smooth', 'NODES')
_m.node_group = ng_auto_smooth
_gi = [s.identifier for s in ng_auto_smooth.interface.items_tree if s.item_type == 'SOCKET' and s.in_out == 'INPUT']
_m[_gi[1]] = 0.5236  # Angle
ob_teto.location = (0.0, 0.0, 8.0)
ob_teto.scale = (10.0, 10.0, 1.0)

# ---- collection membership
col_bomba.objects.link(ob_bomba)
col_bomba.objects.link(ob_cylinder_006)
col_lampada.objects.link(ob_lampada)
col_lampada.objects.link(ob_suporte)
col_lampada.objects.link(ob_lampada_1)
col_pilastra.objects.link(ob_pilastra)
col_pilastra.objects.link(ob_pilastras)
col_teto.objects.link(ob_teto)

# ---- scene / render settings (as saved in the file)
scene.frame_start = 0; scene.frame_end = 60; scene.frame_set(1)
scene.render.engine = 'CYCLES'
scene.render.image_settings.file_format = 'FFMPEG'
scene.render.image_settings.color_mode = 'RGB'
scene.cycles.samples = 64
scene.cycles.sampling_pattern = 'TABULATED_SOBOL'
scene.view_settings.view_transform = 'Filmic'
bpy.context.view_layer.update()

# ---- added for rendering (the .blend has no active camera): camera
cam_auto = bpy.data.cameras.new('AutoCamera')
cam_auto.lens = 50.0
cam_auto.sensor_width = 36.0
cam_auto.clip_end = 1000.0
ob_auto_camera = bpy.data.objects.new('AutoCamera', cam_auto)
scene.collection.objects.link(ob_auto_camera)
ob_auto_camera.location = (27.4622, -32.9546, 26.4697)
ob_auto_camera.rotation_euler = (1.09748, -7.21219e-08, 0.694738)
scene.camera = ob_auto_camera
bpy.context.view_layer.update()
